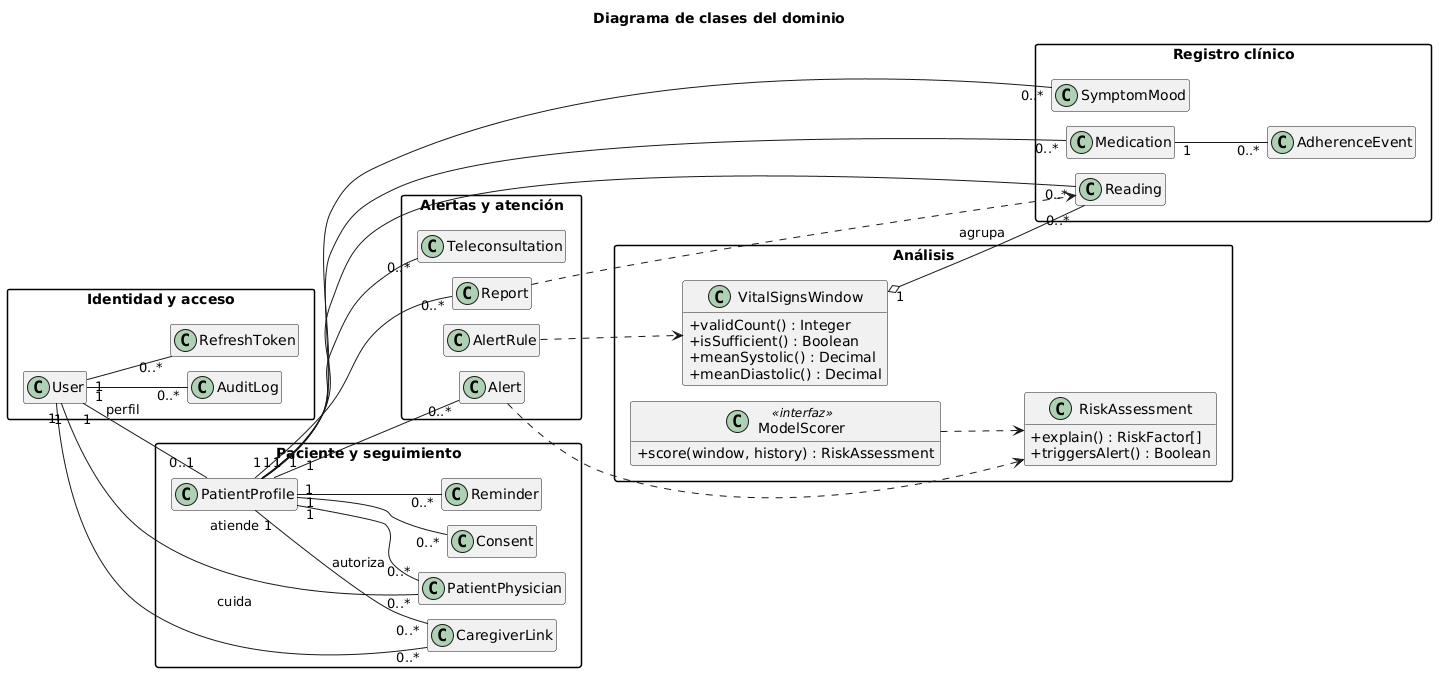

The diagram above was rendered by PlantUML. Its source (embedded in the PNG):
@startuml
title Diagrama de clases del dominio

left to right direction
skinparam classAttributeIconSize 0
skinparam packageStyle rectangle
skinparam nodesep 15
skinparam ranksep 35
hide empty members

package "Identidad y acceso" {
  class User
  class RefreshToken
  class AuditLog
}

package "Paciente y seguimiento" {
  class PatientProfile
  class PatientPhysician
  class CaregiverLink
  class Consent
  class Reminder
}

package "Registro clínico" {
  class Reading
  class SymptomMood
  class Medication
  class AdherenceEvent
}

package "Alertas y atención" {
  class Alert
  class AlertRule
  class Report
  class Teleconsultation
}

package "Análisis" {
  class VitalSignsWindow {
    + validCount() : Integer
    + isSufficient() : Boolean
    + meanSystolic() : Decimal
    + meanDiastolic() : Decimal
  }
  class RiskAssessment {
    + explain() : RiskFactor[]
    + triggersAlert() : Boolean
  }
  class ModelScorer <<interfaz>> {
    + score(window, history) : RiskAssessment
  }
}

User "1" -- "0..1" PatientProfile : perfil
User "1" -- "0..*" RefreshToken
User "1" -- "0..*" AuditLog
User "1" -- "0..*" CaregiverLink : cuida
User "1" -- "0..*" PatientPhysician : atiende

PatientProfile "1" -- "0..*" Consent
PatientProfile "1" -- "0..*" Reading
PatientProfile "1" -- "0..*" SymptomMood
PatientProfile "1" -- "0..*" Medication
PatientProfile "1" -- "0..*" Alert
PatientProfile "1" -- "0..*" Report
PatientProfile "1" -- "0..*" Reminder
PatientProfile "1" -- "0..*" Teleconsultation
PatientProfile "1" -- "0..*" CaregiverLink : autoriza
PatientProfile "1" -- "0..*" PatientPhysician

Medication "1" -- "0..*" AdherenceEvent
VitalSignsWindow "1" o-- "0..*" Reading : agrupa

AlertRule ..> VitalSignsWindow
ModelScorer ..> RiskAssessment
Alert ..> RiskAssessment
Report ..> Reading
@enduml